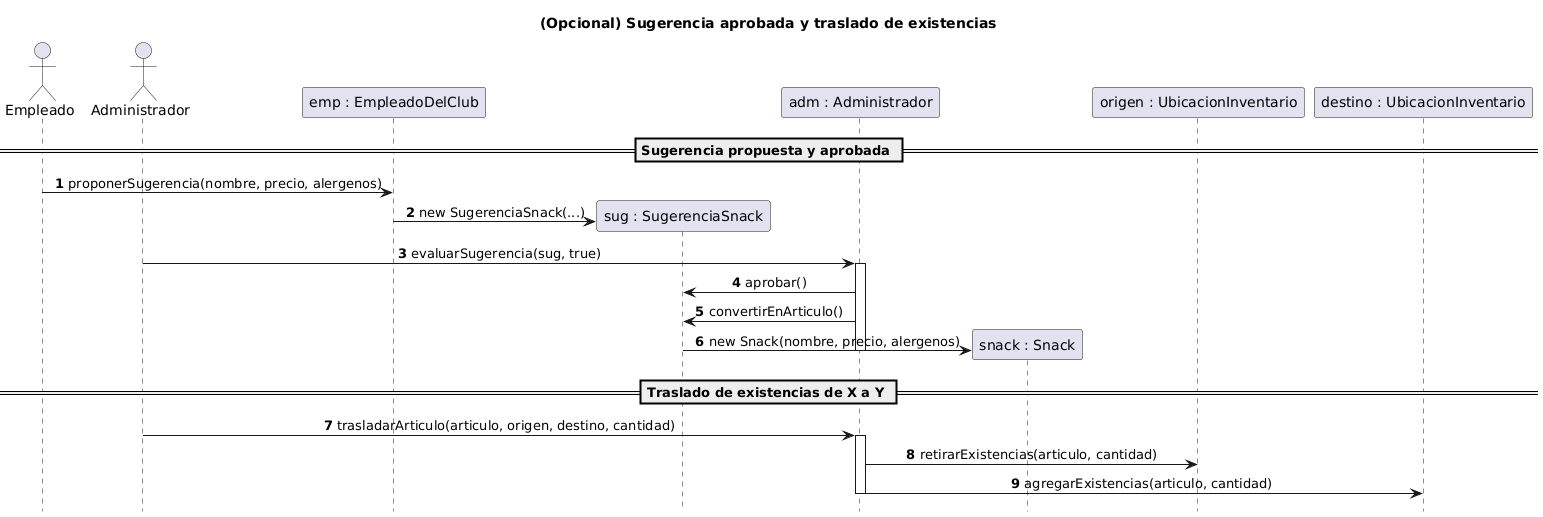

The diagram above was rendered by PlantUML. Its source (embedded in the PNG):
@startuml 10_InventarioSugerencia
title (Opcional) Sugerencia aprobada y traslado de existencias
hide footbox
autonumber
skinparam sequenceMessageAlign center

actor "Empleado" as UE
actor "Administrador" as UA
participant "emp : EmpleadoDelClub" as EMP
participant "sug : SugerenciaSnack" as S
participant "adm : Administrador" as ADM
participant "snack : Snack" as SN
participant "origen : UbicacionInventario" as O
participant "destino : UbicacionInventario" as D

== Sugerencia propuesta y aprobada ==
UE -> EMP : proponerSugerencia(nombre, precio, alergenos)
EMP -> S ** : new SugerenciaSnack(...)
UA -> ADM : evaluarSugerencia(sug, true)
activate ADM
ADM -> S : aprobar()
ADM -> S : convertirEnArticulo()
S -> SN ** : new Snack(nombre, precio, alergenos)
deactivate ADM

== Traslado de existencias de X a Y ==
UA -> ADM : trasladarArticulo(articulo, origen, destino, cantidad)
activate ADM
ADM -> O : retirarExistencias(articulo, cantidad)
ADM -> D : agregarExistencias(articulo, cantidad)
deactivate ADM
@enduml